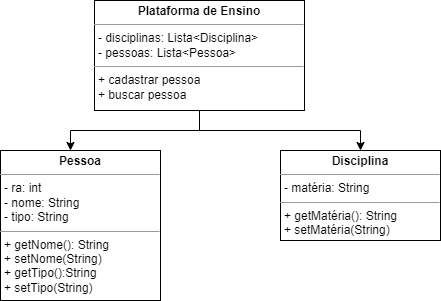

The diagram above was exported from draw.io. Its source (the exported page's mxGraphModel, read from the mxfile embedded in the PNG):
<mxGraphModel dx="1422" dy="794" grid="1" gridSize="10" guides="1" tooltips="1" connect="1" arrows="1" fold="1" page="1" pageScale="1" pageWidth="827" pageHeight="1169" math="0" shadow="0">
  <root>
    <mxCell id="0" />
    <mxCell id="1" parent="0" />
    <mxCell id="eKj11u5qywpo5VxxnnZE-1" style="edgeStyle=orthogonalEdgeStyle;rounded=0;orthogonalLoop=1;jettySize=auto;html=1;exitX=0.5;exitY=1;exitDx=0;exitDy=0;" edge="1" parent="1" source="eKj11u5qywpo5VxxnnZE-3" target="eKj11u5qywpo5VxxnnZE-4">
      <mxGeometry relative="1" as="geometry">
        <mxPoint x="280" y="200" as="targetPoint" />
        <Array as="points">
          <mxPoint x="409" y="200" />
          <mxPoint x="280" y="200" />
        </Array>
      </mxGeometry>
    </mxCell>
    <mxCell id="eKj11u5qywpo5VxxnnZE-2" style="edgeStyle=orthogonalEdgeStyle;rounded=0;orthogonalLoop=1;jettySize=auto;html=1;exitX=0.5;exitY=1;exitDx=0;exitDy=0;" edge="1" parent="1" source="eKj11u5qywpo5VxxnnZE-3" target="eKj11u5qywpo5VxxnnZE-5">
      <mxGeometry relative="1" as="geometry">
        <mxPoint x="550" y="220" as="targetPoint" />
      </mxGeometry>
    </mxCell>
    <mxCell id="eKj11u5qywpo5VxxnnZE-3" value="&lt;p style=&quot;margin: 0px ; margin-top: 4px ; text-align: center&quot;&gt;&lt;b&gt;Plataforma de Ensino&lt;/b&gt;&lt;/p&gt;&lt;hr size=&quot;1&quot;&gt;&lt;p style=&quot;margin: 0px ; margin-left: 4px&quot;&gt;- disciplinas: Lista&amp;lt;Disciplina&amp;gt;&lt;/p&gt;&lt;p style=&quot;margin: 0px ; margin-left: 4px&quot;&gt;- pessoas: Lista&amp;lt;Pessoa&amp;gt;&lt;/p&gt;&lt;hr size=&quot;1&quot;&gt;&lt;p style=&quot;margin: 0px ; margin-left: 4px&quot;&gt;+ cadastrar pessoa&lt;/p&gt;&lt;p style=&quot;margin: 0px ; margin-left: 4px&quot;&gt;+ buscar pessoa&lt;/p&gt;&lt;p style=&quot;margin: 0px ; margin-left: 4px&quot;&gt;&lt;br&gt;&lt;/p&gt;" style="verticalAlign=top;align=left;overflow=fill;fontSize=12;fontFamily=Helvetica;html=1;" vertex="1" parent="1">
      <mxGeometry x="304" y="70" width="210" height="110" as="geometry" />
    </mxCell>
    <mxCell id="eKj11u5qywpo5VxxnnZE-4" value="&lt;p style=&quot;margin: 0px ; margin-top: 4px ; text-align: center&quot;&gt;&lt;b&gt;Pessoa&lt;/b&gt;&lt;/p&gt;&lt;hr size=&quot;1&quot;&gt;&lt;p style=&quot;margin: 0px ; margin-left: 4px&quot;&gt;- ra: int&lt;/p&gt;&lt;p style=&quot;margin: 0px ; margin-left: 4px&quot;&gt;- nome: String&lt;/p&gt;&lt;p style=&quot;margin: 0px ; margin-left: 4px&quot;&gt;- tipo: String&lt;/p&gt;&lt;hr size=&quot;1&quot;&gt;&lt;p style=&quot;margin: 0px ; margin-left: 4px&quot;&gt;&lt;span&gt;+ getNome(): String&lt;/span&gt;&lt;br&gt;&lt;/p&gt;&lt;p style=&quot;margin: 0px ; margin-left: 4px&quot;&gt;+ setNome(String)&lt;/p&gt;&lt;p style=&quot;margin: 0px ; margin-left: 4px&quot;&gt;+ getTipo():String&lt;/p&gt;&lt;p style=&quot;margin: 0px ; margin-left: 4px&quot;&gt;+ setTipo(String)&lt;/p&gt;" style="verticalAlign=top;align=left;overflow=fill;fontSize=12;fontFamily=Helvetica;html=1;" vertex="1" parent="1">
      <mxGeometry x="210" y="220" width="160" height="150" as="geometry" />
    </mxCell>
    <mxCell id="eKj11u5qywpo5VxxnnZE-5" value="&lt;p style=&quot;margin: 0px ; margin-top: 4px ; text-align: center&quot;&gt;&lt;b&gt;Disciplina&lt;/b&gt;&lt;/p&gt;&lt;hr size=&quot;1&quot;&gt;&lt;p style=&quot;margin: 0px ; margin-left: 4px&quot;&gt;- matéria: String&lt;/p&gt;&lt;hr size=&quot;1&quot;&gt;&lt;p style=&quot;margin: 0px ; margin-left: 4px&quot;&gt;+ getMatéria(): String&lt;/p&gt;&lt;p style=&quot;margin: 0px ; margin-left: 4px&quot;&gt;+ setMatéria(String)&lt;/p&gt;" style="verticalAlign=top;align=left;overflow=fill;fontSize=12;fontFamily=Helvetica;html=1;" vertex="1" parent="1">
      <mxGeometry x="490" y="220" width="160" height="90" as="geometry" />
    </mxCell>
  </root>
</mxGraphModel>